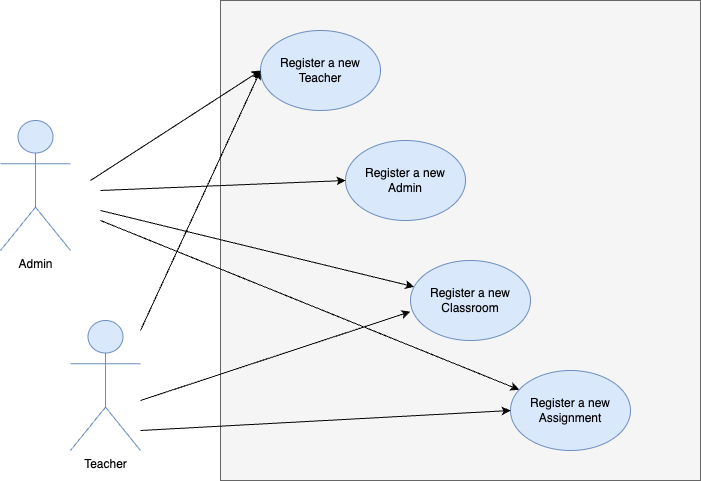

The diagram above was exported from draw.io. Its source (the exported page's mxGraphModel, read from the mxfile embedded in the PNG):
<mxGraphModel dx="971" dy="675" grid="1" gridSize="10" guides="1" tooltips="1" connect="1" arrows="1" fold="1" page="1" pageScale="1" pageWidth="850" pageHeight="1100" math="0" shadow="0">
  <root>
    <mxCell id="0" />
    <mxCell id="1" parent="0" />
    <mxCell id="UwAzmq-P08jjU7cG_pxa-1" value="" style="whiteSpace=wrap;html=1;aspect=fixed;fillColor=#f5f5f5;fontColor=#333333;strokeColor=#666666;" vertex="1" parent="1">
      <mxGeometry x="300" y="130" width="480" height="480" as="geometry" />
    </mxCell>
    <mxCell id="UwAzmq-P08jjU7cG_pxa-2" value="Register a new&lt;br&gt;Teacher" style="ellipse;whiteSpace=wrap;html=1;fillColor=#dae8fc;strokeColor=#6c8ebf;" vertex="1" parent="1">
      <mxGeometry x="340" y="160" width="120" height="80" as="geometry" />
    </mxCell>
    <mxCell id="UwAzmq-P08jjU7cG_pxa-3" value="Register a new&lt;br&gt;Admin" style="ellipse;whiteSpace=wrap;html=1;fillColor=#dae8fc;strokeColor=#6c8ebf;" vertex="1" parent="1">
      <mxGeometry x="425" y="270" width="120" height="80" as="geometry" />
    </mxCell>
    <mxCell id="UwAzmq-P08jjU7cG_pxa-4" value="Register a new&lt;br&gt;Classroom" style="ellipse;whiteSpace=wrap;html=1;fillColor=#dae8fc;strokeColor=#6c8ebf;" vertex="1" parent="1">
      <mxGeometry x="490" y="390" width="120" height="80" as="geometry" />
    </mxCell>
    <mxCell id="UwAzmq-P08jjU7cG_pxa-5" value="Register a new&lt;br&gt;Assignment" style="ellipse;whiteSpace=wrap;html=1;fillColor=#dae8fc;strokeColor=#6c8ebf;" vertex="1" parent="1">
      <mxGeometry x="590" y="500" width="120" height="80" as="geometry" />
    </mxCell>
    <mxCell id="UwAzmq-P08jjU7cG_pxa-6" value="Admin" style="shape=umlActor;verticalLabelPosition=bottom;verticalAlign=top;html=1;outlineConnect=0;fillColor=#dae8fc;strokeColor=#6c8ebf;" vertex="1" parent="1">
      <mxGeometry x="80" y="250" width="70" height="130" as="geometry" />
    </mxCell>
    <mxCell id="UwAzmq-P08jjU7cG_pxa-7" value="Teacher" style="shape=umlActor;verticalLabelPosition=bottom;verticalAlign=top;html=1;outlineConnect=0;fillColor=#dae8fc;strokeColor=#6c8ebf;" vertex="1" parent="1">
      <mxGeometry x="150" y="450" width="70" height="130" as="geometry" />
    </mxCell>
    <mxCell id="UwAzmq-P08jjU7cG_pxa-10" value="" style="endArrow=classic;html=1;rounded=0;entryX=0;entryY=0.5;entryDx=0;entryDy=0;" edge="1" parent="1" target="UwAzmq-P08jjU7cG_pxa-2">
      <mxGeometry width="50" height="50" relative="1" as="geometry">
        <mxPoint x="170" y="310" as="sourcePoint" />
        <mxPoint x="220" y="260" as="targetPoint" />
      </mxGeometry>
    </mxCell>
    <mxCell id="UwAzmq-P08jjU7cG_pxa-11" value="" style="endArrow=classic;html=1;rounded=0;entryX=0;entryY=0.5;entryDx=0;entryDy=0;" edge="1" parent="1" target="UwAzmq-P08jjU7cG_pxa-2">
      <mxGeometry width="50" height="50" relative="1" as="geometry">
        <mxPoint x="220" y="460" as="sourcePoint" />
        <mxPoint x="390" y="350" as="targetPoint" />
      </mxGeometry>
    </mxCell>
    <mxCell id="UwAzmq-P08jjU7cG_pxa-12" value="" style="endArrow=classic;html=1;rounded=0;entryX=0;entryY=0.5;entryDx=0;entryDy=0;" edge="1" parent="1" target="UwAzmq-P08jjU7cG_pxa-3">
      <mxGeometry width="50" height="50" relative="1" as="geometry">
        <mxPoint x="180" y="320" as="sourcePoint" />
        <mxPoint x="350" y="210" as="targetPoint" />
      </mxGeometry>
    </mxCell>
    <mxCell id="UwAzmq-P08jjU7cG_pxa-13" value="" style="endArrow=classic;html=1;rounded=0;" edge="1" parent="1" target="UwAzmq-P08jjU7cG_pxa-4">
      <mxGeometry width="50" height="50" relative="1" as="geometry">
        <mxPoint x="180" y="340" as="sourcePoint" />
        <mxPoint x="360" y="220" as="targetPoint" />
      </mxGeometry>
    </mxCell>
    <mxCell id="UwAzmq-P08jjU7cG_pxa-14" value="" style="endArrow=classic;html=1;rounded=0;" edge="1" parent="1" target="UwAzmq-P08jjU7cG_pxa-5">
      <mxGeometry width="50" height="50" relative="1" as="geometry">
        <mxPoint x="180" y="350" as="sourcePoint" />
        <mxPoint x="566.76" y="542.24" as="targetPoint" />
      </mxGeometry>
    </mxCell>
    <mxCell id="UwAzmq-P08jjU7cG_pxa-15" value="" style="endArrow=classic;html=1;rounded=0;entryX=-0.002;entryY=0.64;entryDx=0;entryDy=0;entryPerimeter=0;" edge="1" parent="1" target="UwAzmq-P08jjU7cG_pxa-4">
      <mxGeometry width="50" height="50" relative="1" as="geometry">
        <mxPoint x="220" y="530" as="sourcePoint" />
        <mxPoint x="390" y="420" as="targetPoint" />
      </mxGeometry>
    </mxCell>
    <mxCell id="UwAzmq-P08jjU7cG_pxa-16" value="" style="endArrow=classic;html=1;rounded=0;entryX=0;entryY=0.5;entryDx=0;entryDy=0;" edge="1" parent="1" target="UwAzmq-P08jjU7cG_pxa-5">
      <mxGeometry width="50" height="50" relative="1" as="geometry">
        <mxPoint x="220" y="560" as="sourcePoint" />
        <mxPoint x="390" y="450" as="targetPoint" />
      </mxGeometry>
    </mxCell>
  </root>
</mxGraphModel>